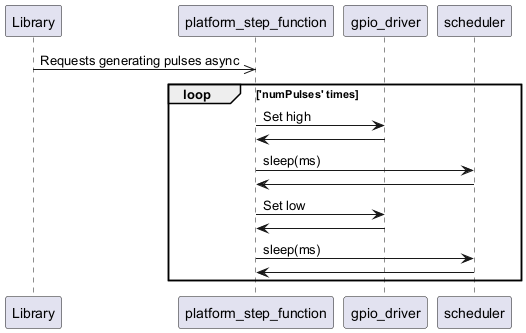

The diagram above was rendered by PlantUML. Its source (embedded in the PNG):
@startuml inline_umlgraph_9.png
Library ->> platform_step_function : Requests generating pulses async
  loop 'numPulses' times
    platform_step_function -> gpio_driver : Set high
    platform_step_function <- gpio_driver
    platform_step_function -> scheduler : sleep(ms)
    platform_step_function <- scheduler
    platform_step_function -> gpio_driver : Set low
    platform_step_function <- gpio_driver
    platform_step_function -> scheduler : sleep(ms)
    platform_step_function <- scheduler
  end
@enduml